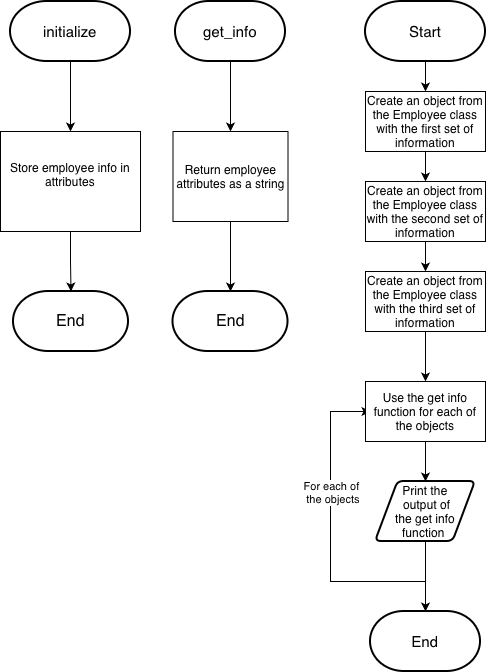

The diagram above was exported from draw.io. Its source (the exported page's mxGraphModel, read from the mxfile embedded in the PNG):
<mxGraphModel dx="1218" dy="734" grid="1" gridSize="10" guides="1" tooltips="1" connect="1" arrows="1" fold="1" page="1" pageScale="1" pageWidth="850" pageHeight="1100" math="0" shadow="0">
  <root>
    <mxCell id="0" />
    <mxCell id="1" parent="0" />
    <mxCell id="B1tryeJoNzkoXYjhZxeN-26" style="edgeStyle=orthogonalEdgeStyle;rounded=0;orthogonalLoop=1;jettySize=auto;html=1;exitX=0.5;exitY=1;exitDx=0;exitDy=0;exitPerimeter=0;entryX=0.5;entryY=0;entryDx=0;entryDy=0;" edge="1" parent="1" source="B1tryeJoNzkoXYjhZxeN-7" target="B1tryeJoNzkoXYjhZxeN-13">
      <mxGeometry relative="1" as="geometry" />
    </mxCell>
    <mxCell id="B1tryeJoNzkoXYjhZxeN-7" value="&lt;font style=&quot;font-size: 15px;&quot;&gt;initialize&lt;/font&gt;" style="strokeWidth=2;html=1;shape=mxgraph.flowchart.terminator;whiteSpace=wrap;" vertex="1" parent="1">
      <mxGeometry x="105" y="100" width="120" height="60" as="geometry" />
    </mxCell>
    <mxCell id="B1tryeJoNzkoXYjhZxeN-13" value="Store employee info in attributes&lt;div&gt;&lt;div&gt;&lt;br&gt;&lt;/div&gt;&lt;/div&gt;" style="rounded=0;whiteSpace=wrap;html=1;" vertex="1" parent="1">
      <mxGeometry x="95" y="230" width="140" height="100" as="geometry" />
    </mxCell>
    <mxCell id="B1tryeJoNzkoXYjhZxeN-21" value="&lt;font style=&quot;font-size: 16px;&quot;&gt;End&lt;/font&gt;" style="strokeWidth=2;html=1;shape=mxgraph.flowchart.terminator;whiteSpace=wrap;" vertex="1" parent="1">
      <mxGeometry x="108" y="390" width="115" height="60" as="geometry" />
    </mxCell>
    <mxCell id="B1tryeJoNzkoXYjhZxeN-23" style="edgeStyle=orthogonalEdgeStyle;rounded=0;orthogonalLoop=1;jettySize=auto;html=1;exitX=0.5;exitY=1;exitDx=0;exitDy=0;entryX=0.5;entryY=0;entryDx=0;entryDy=0;entryPerimeter=0;" edge="1" parent="1" source="B1tryeJoNzkoXYjhZxeN-13" target="B1tryeJoNzkoXYjhZxeN-21">
      <mxGeometry relative="1" as="geometry" />
    </mxCell>
    <mxCell id="B1tryeJoNzkoXYjhZxeN-28" style="edgeStyle=orthogonalEdgeStyle;rounded=0;orthogonalLoop=1;jettySize=auto;html=1;exitX=0.5;exitY=1;exitDx=0;exitDy=0;exitPerimeter=0;entryX=0.5;entryY=0;entryDx=0;entryDy=0;" edge="1" parent="1" source="B1tryeJoNzkoXYjhZxeN-24" target="B1tryeJoNzkoXYjhZxeN-27">
      <mxGeometry relative="1" as="geometry" />
    </mxCell>
    <mxCell id="B1tryeJoNzkoXYjhZxeN-24" value="&lt;font style=&quot;font-size: 15px;&quot;&gt;Start&lt;/font&gt;" style="strokeWidth=2;html=1;shape=mxgraph.flowchart.terminator;whiteSpace=wrap;" vertex="1" parent="1">
      <mxGeometry x="460" y="100" width="120" height="60" as="geometry" />
    </mxCell>
    <mxCell id="B1tryeJoNzkoXYjhZxeN-30" style="edgeStyle=orthogonalEdgeStyle;rounded=0;orthogonalLoop=1;jettySize=auto;html=1;exitX=0.5;exitY=1;exitDx=0;exitDy=0;entryX=0.5;entryY=0;entryDx=0;entryDy=0;" edge="1" parent="1" source="B1tryeJoNzkoXYjhZxeN-27" target="B1tryeJoNzkoXYjhZxeN-54">
      <mxGeometry relative="1" as="geometry">
        <mxPoint x="520" y="280" as="targetPoint" />
      </mxGeometry>
    </mxCell>
    <mxCell id="B1tryeJoNzkoXYjhZxeN-27" value="Create an object from the Employee class&lt;div&gt;with the first set of information&lt;/div&gt;" style="rounded=0;whiteSpace=wrap;html=1;" vertex="1" parent="1">
      <mxGeometry x="460" y="190" width="120" height="60" as="geometry" />
    </mxCell>
    <mxCell id="B1tryeJoNzkoXYjhZxeN-52" style="edgeStyle=orthogonalEdgeStyle;rounded=0;orthogonalLoop=1;jettySize=auto;html=1;" edge="1" parent="1">
      <mxGeometry relative="1" as="geometry">
        <mxPoint x="465" y="510" as="targetPoint" />
        <mxPoint x="520" y="680" as="sourcePoint" />
        <Array as="points">
          <mxPoint x="425" y="680" />
          <mxPoint x="425" y="510" />
        </Array>
      </mxGeometry>
    </mxCell>
    <mxCell id="B1tryeJoNzkoXYjhZxeN-53" value="For each of&lt;div&gt;&amp;nbsp;the objects&lt;/div&gt;" style="edgeLabel;html=1;align=center;verticalAlign=middle;resizable=0;points=[];" vertex="1" connectable="0" parent="B1tryeJoNzkoXYjhZxeN-52">
      <mxGeometry x="-0.1528" y="-1" relative="1" as="geometry">
        <mxPoint x="-1" y="-56" as="offset" />
      </mxGeometry>
    </mxCell>
    <mxCell id="B1tryeJoNzkoXYjhZxeN-35" value="Print the&lt;div&gt;&amp;nbsp;output of&lt;/div&gt;&lt;div&gt;the get info function&amp;nbsp;&lt;/div&gt;" style="shape=parallelogram;html=1;strokeWidth=2;perimeter=parallelogramPerimeter;whiteSpace=wrap;rounded=1;arcSize=12;size=0.22499999999999998;" vertex="1" parent="1">
      <mxGeometry x="470" y="580" width="100" height="60" as="geometry" />
    </mxCell>
    <mxCell id="B1tryeJoNzkoXYjhZxeN-38" value="&lt;font style=&quot;font-size: 15px;&quot;&gt;End&lt;/font&gt;" style="strokeWidth=2;html=1;shape=mxgraph.flowchart.terminator;whiteSpace=wrap;" vertex="1" parent="1">
      <mxGeometry x="465" y="710" width="110" height="60" as="geometry" />
    </mxCell>
    <mxCell id="B1tryeJoNzkoXYjhZxeN-40" style="edgeStyle=orthogonalEdgeStyle;rounded=0;orthogonalLoop=1;jettySize=auto;html=1;exitX=0.5;exitY=1;exitDx=0;exitDy=0;entryX=0.5;entryY=0;entryDx=0;entryDy=0;entryPerimeter=0;" edge="1" parent="1" source="B1tryeJoNzkoXYjhZxeN-35" target="B1tryeJoNzkoXYjhZxeN-38">
      <mxGeometry relative="1" as="geometry" />
    </mxCell>
    <mxCell id="B1tryeJoNzkoXYjhZxeN-51" style="edgeStyle=orthogonalEdgeStyle;rounded=0;orthogonalLoop=1;jettySize=auto;html=1;exitX=0.5;exitY=1;exitDx=0;exitDy=0;entryX=0.5;entryY=0;entryDx=0;entryDy=0;" edge="1" parent="1" target="B1tryeJoNzkoXYjhZxeN-64">
      <mxGeometry relative="1" as="geometry">
        <mxPoint x="520" y="430" as="sourcePoint" />
        <mxPoint x="520" y="470" as="targetPoint" />
      </mxGeometry>
    </mxCell>
    <mxCell id="B1tryeJoNzkoXYjhZxeN-56" style="edgeStyle=orthogonalEdgeStyle;rounded=0;orthogonalLoop=1;jettySize=auto;html=1;exitX=0.5;exitY=1;exitDx=0;exitDy=0;entryX=0.5;entryY=0;entryDx=0;entryDy=0;" edge="1" parent="1" source="B1tryeJoNzkoXYjhZxeN-54" target="B1tryeJoNzkoXYjhZxeN-55">
      <mxGeometry relative="1" as="geometry" />
    </mxCell>
    <mxCell id="B1tryeJoNzkoXYjhZxeN-54" value="Create an object from the Employee class&lt;div&gt;with the second set of information&lt;/div&gt;" style="rounded=0;whiteSpace=wrap;html=1;" vertex="1" parent="1">
      <mxGeometry x="460" y="280" width="120" height="60" as="geometry" />
    </mxCell>
    <mxCell id="B1tryeJoNzkoXYjhZxeN-55" value="Create an object from the Employee class&lt;div&gt;with the third set of information&lt;/div&gt;" style="rounded=0;whiteSpace=wrap;html=1;" vertex="1" parent="1">
      <mxGeometry x="460" y="370" width="120" height="60" as="geometry" />
    </mxCell>
    <mxCell id="B1tryeJoNzkoXYjhZxeN-61" style="edgeStyle=orthogonalEdgeStyle;rounded=0;orthogonalLoop=1;jettySize=auto;html=1;exitX=0.5;exitY=1;exitDx=0;exitDy=0;exitPerimeter=0;entryX=0.5;entryY=0;entryDx=0;entryDy=0;" edge="1" parent="1" source="B1tryeJoNzkoXYjhZxeN-59" target="B1tryeJoNzkoXYjhZxeN-60">
      <mxGeometry relative="1" as="geometry" />
    </mxCell>
    <mxCell id="B1tryeJoNzkoXYjhZxeN-59" value="&lt;font style=&quot;font-size: 15px;&quot;&gt;get_info&lt;/font&gt;" style="strokeWidth=2;html=1;shape=mxgraph.flowchart.terminator;whiteSpace=wrap;" vertex="1" parent="1">
      <mxGeometry x="270" y="100" width="110" height="60" as="geometry" />
    </mxCell>
    <mxCell id="B1tryeJoNzkoXYjhZxeN-60" value="Return employee attributes as a string" style="rounded=0;whiteSpace=wrap;html=1;" vertex="1" parent="1">
      <mxGeometry x="267.5" y="230" width="115" height="90" as="geometry" />
    </mxCell>
    <mxCell id="B1tryeJoNzkoXYjhZxeN-62" value="&lt;font style=&quot;font-size: 16px;&quot;&gt;End&lt;/font&gt;" style="strokeWidth=2;html=1;shape=mxgraph.flowchart.terminator;whiteSpace=wrap;" vertex="1" parent="1">
      <mxGeometry x="267.5" y="390" width="115" height="60" as="geometry" />
    </mxCell>
    <mxCell id="B1tryeJoNzkoXYjhZxeN-63" style="edgeStyle=orthogonalEdgeStyle;rounded=0;orthogonalLoop=1;jettySize=auto;html=1;exitX=0.5;exitY=1;exitDx=0;exitDy=0;entryX=0.5;entryY=0;entryDx=0;entryDy=0;entryPerimeter=0;" edge="1" parent="1" source="B1tryeJoNzkoXYjhZxeN-60" target="B1tryeJoNzkoXYjhZxeN-62">
      <mxGeometry relative="1" as="geometry" />
    </mxCell>
    <mxCell id="B1tryeJoNzkoXYjhZxeN-66" style="edgeStyle=orthogonalEdgeStyle;rounded=0;orthogonalLoop=1;jettySize=auto;html=1;exitX=0.5;exitY=1;exitDx=0;exitDy=0;entryX=0.5;entryY=0;entryDx=0;entryDy=0;" edge="1" parent="1" source="B1tryeJoNzkoXYjhZxeN-64" target="B1tryeJoNzkoXYjhZxeN-35">
      <mxGeometry relative="1" as="geometry" />
    </mxCell>
    <mxCell id="B1tryeJoNzkoXYjhZxeN-64" value="Use the get info function for each of the objects" style="rounded=0;whiteSpace=wrap;html=1;" vertex="1" parent="1">
      <mxGeometry x="460" y="480" width="120" height="60" as="geometry" />
    </mxCell>
  </root>
</mxGraphModel>